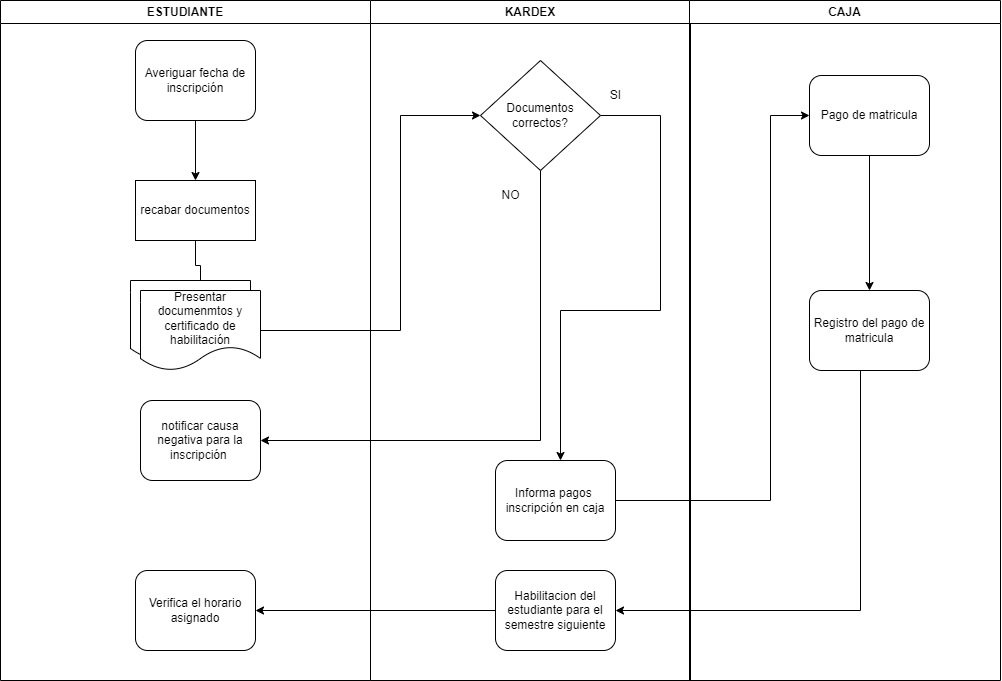

The diagram above was exported from draw.io. Its source (the exported page's mxGraphModel, read from the mxfile embedded in the PNG):
<mxGraphModel dx="868" dy="928" grid="1" gridSize="10" guides="1" tooltips="1" connect="1" arrows="1" fold="1" page="1" pageScale="1" pageWidth="850" pageHeight="1100" background="#ffffff" math="0" shadow="0">
  <root>
    <mxCell id="0" />
    <mxCell id="1" parent="0" />
    <mxCell id="Trdsb5N1oRX-oeBihQ1u-1" value="ESTUDIANTE" style="swimlane;whiteSpace=wrap;html=1;" vertex="1" parent="1">
      <mxGeometry x="260" y="320" width="370" height="680" as="geometry" />
    </mxCell>
    <mxCell id="Trdsb5N1oRX-oeBihQ1u-29" style="edgeStyle=orthogonalEdgeStyle;rounded=0;orthogonalLoop=1;jettySize=auto;html=1;" edge="1" parent="Trdsb5N1oRX-oeBihQ1u-1" source="Trdsb5N1oRX-oeBihQ1u-2" target="Trdsb5N1oRX-oeBihQ1u-3">
      <mxGeometry relative="1" as="geometry" />
    </mxCell>
    <mxCell id="Trdsb5N1oRX-oeBihQ1u-2" value="Averiguar fecha de inscripción" style="shape=ext;rounded=1;html=1;whiteSpace=wrap;" vertex="1" parent="Trdsb5N1oRX-oeBihQ1u-1">
      <mxGeometry x="135" y="40" width="120" height="80" as="geometry" />
    </mxCell>
    <mxCell id="Trdsb5N1oRX-oeBihQ1u-30" style="edgeStyle=orthogonalEdgeStyle;rounded=0;orthogonalLoop=1;jettySize=auto;html=1;entryX=0.5;entryY=0;entryDx=0;entryDy=0;" edge="1" parent="Trdsb5N1oRX-oeBihQ1u-1" source="Trdsb5N1oRX-oeBihQ1u-3" target="Trdsb5N1oRX-oeBihQ1u-5">
      <mxGeometry relative="1" as="geometry" />
    </mxCell>
    <mxCell id="Trdsb5N1oRX-oeBihQ1u-3" value="recabar documentos" style="rounded=0;whiteSpace=wrap;html=1;" vertex="1" parent="Trdsb5N1oRX-oeBihQ1u-1">
      <mxGeometry x="135" y="180" width="120" height="60" as="geometry" />
    </mxCell>
    <mxCell id="Trdsb5N1oRX-oeBihQ1u-6" value="" style="group" vertex="1" connectable="0" parent="Trdsb5N1oRX-oeBihQ1u-1">
      <mxGeometry x="130" y="280" width="130" height="90" as="geometry" />
    </mxCell>
    <mxCell id="Trdsb5N1oRX-oeBihQ1u-4" value="" style="shape=document;whiteSpace=wrap;html=1;boundedLbl=1;" vertex="1" parent="Trdsb5N1oRX-oeBihQ1u-6">
      <mxGeometry width="120" height="80" as="geometry" />
    </mxCell>
    <mxCell id="Trdsb5N1oRX-oeBihQ1u-5" value="Presentar documenmtos y certificado de habilitación" style="shape=document;whiteSpace=wrap;html=1;boundedLbl=1;" vertex="1" parent="Trdsb5N1oRX-oeBihQ1u-6">
      <mxGeometry x="10" y="10" width="120" height="80" as="geometry" />
    </mxCell>
    <mxCell id="Trdsb5N1oRX-oeBihQ1u-7" value="notificar causa negativa para la inscripción&amp;nbsp;" style="shape=ext;rounded=1;html=1;whiteSpace=wrap;" vertex="1" parent="Trdsb5N1oRX-oeBihQ1u-1">
      <mxGeometry x="140" y="400" width="120" height="80" as="geometry" />
    </mxCell>
    <mxCell id="Trdsb5N1oRX-oeBihQ1u-34" value="Verifica el horario asignado" style="shape=ext;rounded=1;html=1;whiteSpace=wrap;" vertex="1" parent="Trdsb5N1oRX-oeBihQ1u-1">
      <mxGeometry x="135" y="570" width="120" height="80" as="geometry" />
    </mxCell>
    <mxCell id="Trdsb5N1oRX-oeBihQ1u-9" value="KARDEX" style="swimlane;whiteSpace=wrap;html=1;" vertex="1" parent="1">
      <mxGeometry x="630" y="320" width="320" height="680" as="geometry" />
    </mxCell>
    <mxCell id="Trdsb5N1oRX-oeBihQ1u-15" value="Informa pagos&amp;nbsp; inscripción en caja" style="shape=ext;rounded=1;html=1;whiteSpace=wrap;" vertex="1" parent="Trdsb5N1oRX-oeBihQ1u-9">
      <mxGeometry x="125" y="460" width="120" height="80" as="geometry" />
    </mxCell>
    <mxCell id="Trdsb5N1oRX-oeBihQ1u-21" style="edgeStyle=orthogonalEdgeStyle;rounded=0;orthogonalLoop=1;jettySize=auto;html=1;" edge="1" parent="Trdsb5N1oRX-oeBihQ1u-9" source="Trdsb5N1oRX-oeBihQ1u-17" target="Trdsb5N1oRX-oeBihQ1u-15">
      <mxGeometry relative="1" as="geometry">
        <Array as="points">
          <mxPoint x="290" y="115" />
          <mxPoint x="290" y="310" />
          <mxPoint x="190" y="310" />
        </Array>
      </mxGeometry>
    </mxCell>
    <mxCell id="Trdsb5N1oRX-oeBihQ1u-17" value="Documentos correctos?" style="rhombus;whiteSpace=wrap;html=1;" vertex="1" parent="Trdsb5N1oRX-oeBihQ1u-9">
      <mxGeometry x="110" y="60" width="120" height="110" as="geometry" />
    </mxCell>
    <mxCell id="Trdsb5N1oRX-oeBihQ1u-32" value="Habilitacion del estudiante para el semestre siguiente" style="shape=ext;rounded=1;html=1;whiteSpace=wrap;" vertex="1" parent="Trdsb5N1oRX-oeBihQ1u-9">
      <mxGeometry x="125" y="570" width="120" height="80" as="geometry" />
    </mxCell>
    <mxCell id="Trdsb5N1oRX-oeBihQ1u-37" value="SI" style="text;html=1;align=center;verticalAlign=middle;resizable=0;points=[];autosize=1;strokeColor=none;fillColor=none;" vertex="1" parent="Trdsb5N1oRX-oeBihQ1u-9">
      <mxGeometry x="230" y="80" width="30" height="30" as="geometry" />
    </mxCell>
    <mxCell id="Trdsb5N1oRX-oeBihQ1u-38" value="NO" style="text;html=1;align=center;verticalAlign=middle;resizable=0;points=[];autosize=1;strokeColor=none;fillColor=none;" vertex="1" parent="Trdsb5N1oRX-oeBihQ1u-9">
      <mxGeometry x="120" y="180" width="40" height="30" as="geometry" />
    </mxCell>
    <mxCell id="Trdsb5N1oRX-oeBihQ1u-19" style="edgeStyle=orthogonalEdgeStyle;rounded=0;orthogonalLoop=1;jettySize=auto;html=1;entryX=0;entryY=0.5;entryDx=0;entryDy=0;" edge="1" parent="1" source="Trdsb5N1oRX-oeBihQ1u-5" target="Trdsb5N1oRX-oeBihQ1u-17">
      <mxGeometry relative="1" as="geometry">
        <Array as="points">
          <mxPoint x="660" y="650" />
          <mxPoint x="660" y="435" />
        </Array>
      </mxGeometry>
    </mxCell>
    <mxCell id="Trdsb5N1oRX-oeBihQ1u-20" style="edgeStyle=orthogonalEdgeStyle;rounded=0;orthogonalLoop=1;jettySize=auto;html=1;entryX=1;entryY=0.5;entryDx=0;entryDy=0;" edge="1" parent="1" source="Trdsb5N1oRX-oeBihQ1u-17" target="Trdsb5N1oRX-oeBihQ1u-7">
      <mxGeometry relative="1" as="geometry">
        <Array as="points">
          <mxPoint x="800" y="760" />
        </Array>
      </mxGeometry>
    </mxCell>
    <mxCell id="Trdsb5N1oRX-oeBihQ1u-22" value="CAJA" style="swimlane;whiteSpace=wrap;html=1;" vertex="1" parent="1">
      <mxGeometry x="949" y="320" width="311" height="680" as="geometry" />
    </mxCell>
    <mxCell id="Trdsb5N1oRX-oeBihQ1u-31" style="edgeStyle=orthogonalEdgeStyle;rounded=0;orthogonalLoop=1;jettySize=auto;html=1;" edge="1" parent="Trdsb5N1oRX-oeBihQ1u-22" source="Trdsb5N1oRX-oeBihQ1u-26" target="Trdsb5N1oRX-oeBihQ1u-27">
      <mxGeometry relative="1" as="geometry" />
    </mxCell>
    <mxCell id="Trdsb5N1oRX-oeBihQ1u-26" value="Pago de matricula" style="shape=ext;rounded=1;html=1;whiteSpace=wrap;" vertex="1" parent="Trdsb5N1oRX-oeBihQ1u-22">
      <mxGeometry x="120" y="75" width="120" height="80" as="geometry" />
    </mxCell>
    <mxCell id="Trdsb5N1oRX-oeBihQ1u-27" value="Registro del pago de matricula" style="shape=ext;rounded=1;html=1;whiteSpace=wrap;" vertex="1" parent="Trdsb5N1oRX-oeBihQ1u-22">
      <mxGeometry x="120" y="290" width="120" height="80" as="geometry" />
    </mxCell>
    <mxCell id="Trdsb5N1oRX-oeBihQ1u-28" style="edgeStyle=orthogonalEdgeStyle;rounded=0;orthogonalLoop=1;jettySize=auto;html=1;entryX=0;entryY=0.5;entryDx=0;entryDy=0;" edge="1" parent="1" source="Trdsb5N1oRX-oeBihQ1u-15" target="Trdsb5N1oRX-oeBihQ1u-26">
      <mxGeometry relative="1" as="geometry">
        <Array as="points">
          <mxPoint x="1030" y="820" />
          <mxPoint x="1030" y="435" />
        </Array>
      </mxGeometry>
    </mxCell>
    <mxCell id="Trdsb5N1oRX-oeBihQ1u-35" style="edgeStyle=orthogonalEdgeStyle;rounded=0;orthogonalLoop=1;jettySize=auto;html=1;entryX=1;entryY=0.5;entryDx=0;entryDy=0;" edge="1" parent="1" source="Trdsb5N1oRX-oeBihQ1u-27" target="Trdsb5N1oRX-oeBihQ1u-32">
      <mxGeometry relative="1" as="geometry">
        <Array as="points">
          <mxPoint x="1120" y="930" />
        </Array>
      </mxGeometry>
    </mxCell>
    <mxCell id="Trdsb5N1oRX-oeBihQ1u-36" style="edgeStyle=orthogonalEdgeStyle;rounded=0;orthogonalLoop=1;jettySize=auto;html=1;entryX=1;entryY=0.5;entryDx=0;entryDy=0;" edge="1" parent="1" source="Trdsb5N1oRX-oeBihQ1u-32" target="Trdsb5N1oRX-oeBihQ1u-34">
      <mxGeometry relative="1" as="geometry" />
    </mxCell>
  </root>
</mxGraphModel>